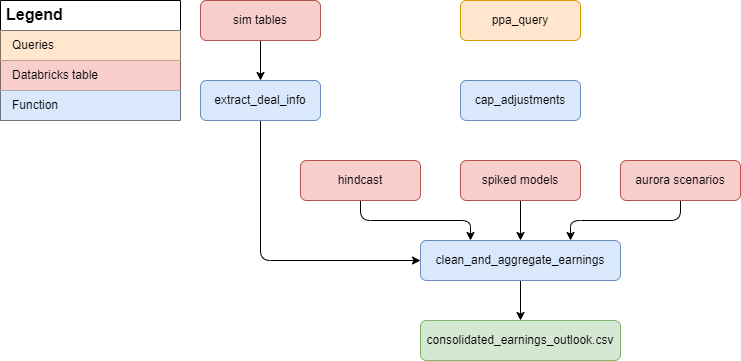

The diagram above was exported from draw.io. Its source (the exported page's mxGraphModel, read from the mxfile embedded in the PNG):
<mxGraphModel dx="1202" dy="765" grid="1" gridSize="10" guides="1" tooltips="1" connect="1" arrows="1" fold="1" page="1" pageScale="1" pageWidth="1600" pageHeight="1200" math="0" shadow="0">
  <root>
    <mxCell id="0" />
    <mxCell id="1" parent="0" />
    <mxCell id="5" value="" style="edgeStyle=none;html=1;" parent="1" source="3" target="4" edge="1">
      <mxGeometry relative="1" as="geometry" />
    </mxCell>
    <mxCell id="3" value="clean_and_aggregate_earnings" style="rounded=1;whiteSpace=wrap;html=1;fillColor=#dae8fc;strokeColor=#6c8ebf;" parent="1" vertex="1">
      <mxGeometry x="720" y="680" width="200" height="40" as="geometry" />
    </mxCell>
    <mxCell id="4" value="consolidated_earnings_outlook.csv" style="rounded=1;whiteSpace=wrap;html=1;fillColor=#d5e8d4;strokeColor=#82b366;" parent="1" vertex="1">
      <mxGeometry x="720" y="760" width="200" height="40" as="geometry" />
    </mxCell>
    <mxCell id="10" value="" style="edgeStyle=none;html=1;" parent="1" source="6" target="3" edge="1">
      <mxGeometry relative="1" as="geometry" />
    </mxCell>
    <mxCell id="6" value="spiked models" style="rounded=1;whiteSpace=wrap;html=1;fillColor=#f8cecc;strokeColor=#b85450;" parent="1" vertex="1">
      <mxGeometry x="760" y="600" width="120" height="40" as="geometry" />
    </mxCell>
    <mxCell id="11" style="edgeStyle=elbowEdgeStyle;html=1;entryX=0.25;entryY=0;entryDx=0;entryDy=0;" parent="1" source="7" target="3" edge="1">
      <mxGeometry relative="1" as="geometry" />
    </mxCell>
    <mxCell id="7" value="hindcast" style="rounded=1;whiteSpace=wrap;html=1;fillColor=#f8cecc;strokeColor=#b85450;" parent="1" vertex="1">
      <mxGeometry x="600" y="600" width="120" height="40" as="geometry" />
    </mxCell>
    <mxCell id="12" style="edgeStyle=orthogonalEdgeStyle;html=1;entryX=0.75;entryY=0;entryDx=0;entryDy=0;" parent="1" source="8" target="3" edge="1">
      <mxGeometry relative="1" as="geometry" />
    </mxCell>
    <mxCell id="8" value="aurora scenarios" style="rounded=1;whiteSpace=wrap;html=1;fillColor=#f8cecc;strokeColor=#b85450;" parent="1" vertex="1">
      <mxGeometry x="920" y="600" width="120" height="40" as="geometry" />
    </mxCell>
    <mxCell id="9" value="ppa_query" style="rounded=1;whiteSpace=wrap;html=1;fillColor=#ffe6cc;strokeColor=#d79b00;" parent="1" vertex="1">
      <mxGeometry x="760" y="440" width="120" height="40" as="geometry" />
    </mxCell>
    <mxCell id="13" value="Legend" style="shape=table;startSize=30;container=1;collapsible=0;childLayout=tableLayout;fontSize=16;align=left;verticalAlign=top;fontStyle=1;spacingLeft=6;spacing=0;resizable=0;" parent="1" vertex="1">
      <mxGeometry x="300" y="440" width="180" height="120" as="geometry" />
    </mxCell>
    <mxCell id="14" value="" style="shape=tableRow;horizontal=0;startSize=0;swimlaneHead=0;swimlaneBody=0;strokeColor=inherit;top=0;left=0;bottom=0;right=0;collapsible=0;dropTarget=0;fillColor=none;points=[[0,0.5],[1,0.5]];portConstraint=eastwest;fontSize=12;" parent="13" vertex="1">
      <mxGeometry y="30" width="180" height="30" as="geometry" />
    </mxCell>
    <mxCell id="15" value="Queries" style="shape=partialRectangle;html=1;whiteSpace=wrap;connectable=0;strokeColor=#d79b00;overflow=hidden;fillColor=#ffe6cc;top=0;left=0;bottom=0;right=0;pointerEvents=1;fontSize=12;align=left;spacingLeft=10;spacingRight=4;" parent="14" vertex="1">
      <mxGeometry width="180" height="30" as="geometry">
        <mxRectangle width="180" height="30" as="alternateBounds" />
      </mxGeometry>
    </mxCell>
    <mxCell id="16" value="" style="shape=tableRow;horizontal=0;startSize=0;swimlaneHead=0;swimlaneBody=0;strokeColor=inherit;top=0;left=0;bottom=0;right=0;collapsible=0;dropTarget=0;fillColor=none;points=[[0,0.5],[1,0.5]];portConstraint=eastwest;fontSize=12;" parent="13" vertex="1">
      <mxGeometry y="60" width="180" height="30" as="geometry" />
    </mxCell>
    <mxCell id="17" value="Databricks table" style="shape=partialRectangle;html=1;whiteSpace=wrap;connectable=0;strokeColor=#b85450;overflow=hidden;fillColor=#f8cecc;top=0;left=0;bottom=0;right=0;pointerEvents=1;fontSize=12;align=left;spacingLeft=10;spacingRight=4;" parent="16" vertex="1">
      <mxGeometry width="180" height="30" as="geometry">
        <mxRectangle width="180" height="30" as="alternateBounds" />
      </mxGeometry>
    </mxCell>
    <mxCell id="37" style="shape=tableRow;horizontal=0;startSize=0;swimlaneHead=0;swimlaneBody=0;strokeColor=inherit;top=0;left=0;bottom=0;right=0;collapsible=0;dropTarget=0;fillColor=none;points=[[0,0.5],[1,0.5]];portConstraint=eastwest;fontSize=12;" parent="13" vertex="1">
      <mxGeometry y="90" width="180" height="30" as="geometry" />
    </mxCell>
    <mxCell id="38" value="Function" style="shape=partialRectangle;html=1;whiteSpace=wrap;connectable=0;strokeColor=#6c8ebf;overflow=hidden;fillColor=#dae8fc;top=0;left=0;bottom=0;right=0;pointerEvents=1;fontSize=12;align=left;spacingLeft=10;spacingRight=4;" parent="37" vertex="1">
      <mxGeometry width="180" height="30" as="geometry">
        <mxRectangle width="180" height="30" as="alternateBounds" />
      </mxGeometry>
    </mxCell>
    <mxCell id="41" value="" style="edgeStyle=none;html=1;" parent="1" source="39" target="40" edge="1">
      <mxGeometry relative="1" as="geometry" />
    </mxCell>
    <mxCell id="39" value="sim tables" style="rounded=1;whiteSpace=wrap;html=1;fillColor=#f8cecc;strokeColor=#b85450;" parent="1" vertex="1">
      <mxGeometry x="500" y="440" width="120" height="40" as="geometry" />
    </mxCell>
    <mxCell id="45" style="edgeStyle=orthogonalEdgeStyle;html=1;entryX=0;entryY=0.5;entryDx=0;entryDy=0;exitX=0.5;exitY=1;exitDx=0;exitDy=0;" parent="1" source="40" target="3" edge="1">
      <mxGeometry relative="1" as="geometry" />
    </mxCell>
    <mxCell id="40" value="extract_deal_info" style="rounded=1;whiteSpace=wrap;html=1;fillColor=#dae8fc;strokeColor=#6c8ebf;" parent="1" vertex="1">
      <mxGeometry x="500" y="520" width="120" height="40" as="geometry" />
    </mxCell>
    <mxCell id="44" value="cap_adjustments" style="rounded=1;whiteSpace=wrap;html=1;fillColor=#dae8fc;strokeColor=#6c8ebf;" parent="1" vertex="1">
      <mxGeometry x="760" y="520" width="120" height="40" as="geometry" />
    </mxCell>
  </root>
</mxGraphModel>